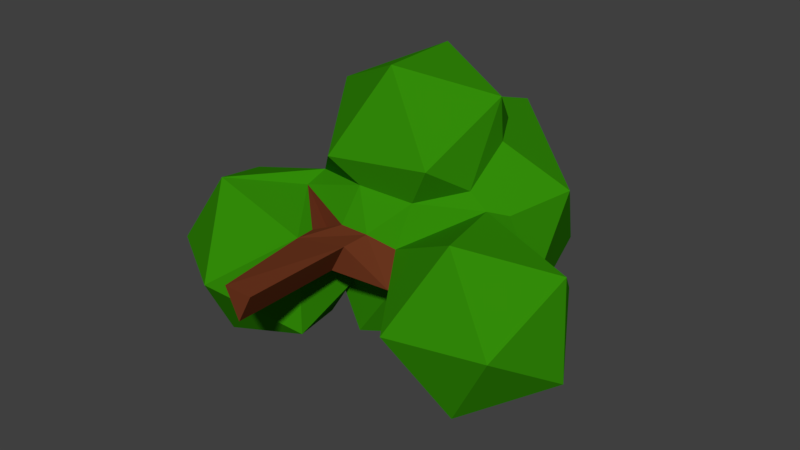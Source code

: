 # Source: Tree03.blend  (saved by Blender 2.78.0; exported with 4.5.12 LTS)
import bpy
from mathutils import Matrix  # noqa: F401  (used for matrix-valued properties, if any)

bpy.ops.wm.read_factory_settings(use_empty=True)
scene = bpy.context.scene
scene.name = 'Scene'

# ---- collections
col_collection_1 = bpy.data.collections.new('Collection 1'); scene.collection.children.link(col_collection_1)

# ---- materials (node trees are filled in below, after node groups)
mat_tree___bark = bpy.data.materials.new('Tree - Bark')
mat_tree___bark.alpha_threshold = 0.0
mat_tree___bark.use_transparent_shadow = False
mat_tree___bark.diffuse_color = (0.1626, 0.0388, 0.01462, 1.0)
mat_tree___bark.roughness = 0.5
mat_tree___bark.specular_intensity = 0.0
mat_tree___leaves = bpy.data.materials.new('Tree - Leaves')
mat_tree___leaves.alpha_threshold = 0.0
mat_tree___leaves.use_transparent_shadow = False
mat_tree___leaves.diffuse_color = (0.03303, 0.2598, 0.0027, 1.0)
mat_tree___leaves.roughness = 0.5
mat_tree___leaves.specular_intensity = 0.05208

# ---- material node trees

# ---- world
world_world_001 = bpy.data.worlds.new('World.001'); scene.world = world_world_001
world_world_001.use_nodes = True; world_world_001.node_tree.nodes.clear()
_N = world_world_001.node_tree.nodes; _L = world_world_001.node_tree.links
n0 = _N.new('ShaderNodeOutputWorld'); n0.name = 'World Output'; n0.location = (300, 300)
n1 = _N.new('ShaderNodeBackground'); n1.name = 'Background'; n1.location = (10, 300)
n1.inputs[0].default_value = (0.05, 0.05, 0.05, 1.0)
_L.new(n1.outputs[0], n0.inputs[0])
n0.is_active_output = True
world_world_001.use_sun_shadow = False
world_world_001.sun_shadow_jitter_overblur = 0.0
world_world_001.cycles.sampling_method = 'MANUAL'

# ---- meshes
me_plane_002 = bpy.data.meshes.new('Plane.002')
me_plane_002.from_pydata([(-0.1866, 0.9776, 0.196), (0.006105, 0.9776, -0.2077), (0.2209, 0.9776, 0.1927), (0.2209, 2.516, 0.1927), (0.006105, 2.516, -0.2077), (-0.1866, 2.927, 0.196), (0.2209, 2.927, 0.1927), (0.006105, 2.927, -0.2077), (-1.42, 1.672, -0.5727), (-0.4552, 2.409, 0.1281), (-1.788, 2.409, 0.5612), (-2.612, 2.409, -0.5727), (-1.788, 2.409, -1.707), (-0.4552, 2.409, -1.274), (-2.384, 3.601, 0.1281), (-2.384, 3.601, -1.274), (-1.051, 3.601, -1.707), (2.474, 2.365, -0.4554), (2.68, 3.585, 0.2033), (1.632, 2.743, 0.5991), (1.092, 2.153, -0.552), (1.807, 2.63, -1.659), (2.789, 3.515, -1.192), (0.5523, 3.172, -1.349), (1.601, 4.014, -1.745), (2.14, 4.604, -0.5935), (0.8398, 3.294, 1.074), (1.046, 4.514, 1.733), (-0.002649, 3.672, 2.128), (-0.5423, 3.081, 0.9774), (-0.2091, 5.055, 2.043), (-1.191, 4.17, 1.576), (1.828, 4.972, 0.531), (0.2717, 6.29, 1.008), (1.559, 4.344, -1.448), (1.116, 6.318, -0.9073), (-1.53, 5.228, 0.9057), (-1.087, 3.254, 0.3649), (-0.2425, 3.282, -1.551), (-0.163, 5.273, -2.194), (-0.9585, 6.475, -0.6757), (-1.798, 4.599, -1.073), (0.7864, 2.666, -0.2694), (0.5028, 3.143, -0.007368), (0.5137, 3.168, -0.5156), (-0.476, 3.274, -1.021), (-0.295, 3.247, -0.7807), (0.5416, 3.412, 0.536), (-0.1763, 3.258, 0.625), (-0.4172, 2.608, -0.3055), (-0.4635, 2.985, -0.04757), (-1.003, 3.505, 0.5263), (-0.5098, 2.724, 0.1007), (1.261, 3.978, 0.4355), (-1.123, 4.127, 0.7096), (1.306, 4.146, -1.376), (0.6213, 3.58, -1.128), (-1.279, 4.057, -1.004), (-1.557, 4.233, -0.4727), (1.635, 4.526, -0.6288), (1.021, 3.957, 0.649), (1.474, 4.183, 0.3637), (1.008, 4.635, 1.092), (-0.9944, 4.888, 1.116), (-0.7346, 5.264, 1.095), (0.6206, 5.316, 1.105), (0.2349, 5.367, 1.306)], [], [(1, 2, 0), (8, 10, 11), (9, 1, 0), (4, 2, 1), (3, 0, 2), (6, 9, 3), (9, 8, 13), (8, 9, 10), (7, 42, 4), (6, 43, 7), (6, 42, 43), (49, 7, 4), (9, 49, 4), (5, 50, 52), (8, 11, 12), (8, 12, 13), (60, 47, 53), (10, 37, 51), (11, 10, 14), (12, 11, 15), (13, 12, 16), (52, 50, 37), (10, 51, 14), (11, 14, 15), (12, 15, 16), (53, 61, 62), (14, 51, 58), (15, 14, 58), (15, 57, 16), (17, 19, 20), (18, 17, 22), (17, 18, 19), (17, 20, 21), (17, 21, 22), (18, 22, 25), (19, 18, 53), (21, 20, 23), (22, 21, 24), (18, 25, 53), (19, 53, 43), (43, 44, 42), (21, 23, 24), (22, 24, 25), (53, 59, 61), (23, 44, 56), (24, 56, 55), (25, 55, 59), (26, 28, 29), (27, 60, 62), (26, 27, 28), (29, 48, 26), (26, 47, 60), (27, 62, 65), (28, 27, 30), (29, 28, 31), (27, 66, 30), (28, 30, 31), (31, 51, 29), (30, 66, 64), (30, 63, 31), (33, 65, 32), (33, 32, 35), (62, 60, 53), (32, 59, 34), (32, 34, 35), (33, 35, 40), (55, 56, 38), (35, 34, 39), (33, 40, 36), (34, 38, 39), (35, 39, 40), (36, 40, 41), (37, 58, 51), (57, 38, 45), (39, 38, 41), (40, 39, 41), (9, 4, 1), (4, 3, 2), (3, 9, 0), (6, 5, 9), (7, 43, 42), (3, 4, 42), (6, 3, 42), (47, 43, 53), (9, 5, 52), (7, 50, 5), (61, 32, 62), (50, 9, 52), (49, 9, 50), (33, 66, 65), (5, 6, 7), (62, 32, 65), (58, 36, 41), (48, 5, 6), (51, 48, 29), (30, 64, 63), (31, 54, 51), (27, 65, 66), (47, 26, 48), (27, 26, 60), (57, 37, 45), (25, 24, 55), (24, 23, 56), (64, 33, 36), (48, 37, 5), (53, 25, 59), (23, 42, 44), (63, 54, 31), (23, 20, 42), (46, 50, 49), (42, 20, 19), (19, 43, 42), (15, 58, 57), (45, 46, 13), (13, 16, 45), (37, 9, 52), (10, 9, 37), (47, 6, 43), (49, 50, 7), (32, 61, 59), (59, 55, 34), (38, 34, 55), (56, 44, 38), (57, 58, 41), (58, 51, 36), (37, 50, 45), (46, 45, 50), (57, 45, 16), (37, 57, 58), (36, 63, 64), (64, 66, 33), (48, 51, 37), (49, 9, 13), (13, 46, 49), (54, 63, 36), (54, 36, 51), (38, 44, 46), (57, 41, 38), (5, 37, 50), (46, 45, 38), (44, 50, 46), (7, 50, 44), (43, 7, 44), (47, 48, 6)])
me_plane_002.polygons.foreach_set('material_index', [0, 1, 0, 0, 0, 0, 1, 1, 0, 0, 0, 0, 0, 0, 1, 1, 1, 1, 1, 1, 1, 0, 1, 1, 1, 1, 1, 1, 1, 1, 1, 1, 1, 1, 1, 1, 1, 1, 1, 1, 0, 1, 1, 1, 1, 1, 1, 1, 1, 1, 1, 1, 1, 1, 1, 1, 1, 1, 1, 1, 1, 1, 1, 1, 1, 1, 1, 1, 1, 1, 1, 1, 1, 1, 1, 1, 0, 0, 0, 0, 0, 0, 0, 1, 0, 0, 1, 0, 0, 1, 0, 1, 1, 1, 1, 1, 1, 1, 1, 1, 1, 1, 1, 1, 1, 1, 1, 1, 1, 1, 1, 1, 1, 1, 1, 1, 1, 1, 0, 1, 1, 1, 1, 1, 1, 0, 1, 1, 1, 1, 1, 1, 1, 1, 1, 1, 1, 1, 0, 1, 1, 1, 1, 1])
me_plane_002.materials.append(mat_tree___bark)
me_plane_002.materials.append(mat_tree___leaves)
me_plane_002.use_remesh_preserve_volume = False
me_plane_002.use_remesh_preserve_attributes = False
me_plane_002.use_mirror_vertex_groups = False
me_plane_002.update()

# ---- objects
ob_tree_03 = bpy.data.objects.new('Tree.03', me_plane_002)

# ---- transforms, parenting, visibility, modifiers, constraints
ob_tree_03.location = (0.0, 0.0, 0.0)
ob_tree_03.lineart.crease_threshold = 0.0
_vg = ob_tree_03.vertex_groups.new(name='Group')

# ---- collection membership
col_collection_1.objects.link(ob_tree_03)

# ---- scene / render settings (as saved in the file)
scene.frame_start = 1; scene.frame_end = 250; scene.frame_set(1)
scene.render.engine = 'BLENDER_EEVEE_NEXT'
scene.render.resolution_percentage = 50
scene.render.dither_intensity = 0.0
scene.cycles.use_denoising = False
scene.cycles.samples = 128
scene.cycles.sampling_pattern = 'TABULATED_SOBOL'
scene.cycles.light_sampling_threshold = 0.0
scene.cycles.use_adaptive_sampling = False
scene.cycles.use_light_tree = False
scene.cycles.blur_glossy = 0.0
scene.cycles.sample_clamp_indirect = 0.0
scene.view_settings.view_transform = 'Standard'
bpy.context.view_layer.update()

# ---- added for rendering (the .blend has no active camera and no usable light): camera, sun
cam_auto = bpy.data.cameras.new('AutoCamera')
cam_auto.lens = 50.0
cam_auto.sensor_width = 36.0
cam_auto.clip_end = 1000.0
ob_auto_camera = bpy.data.objects.new('AutoCamera', cam_auto)
scene.collection.objects.link(ob_auto_camera)
ob_auto_camera.location = (8.26351, -6.08386, 6.50749)
ob_auto_camera.rotation_euler = (1.09748, -7.21219e-08, 0.694738)
scene.camera = ob_auto_camera
light_auto_sun = bpy.data.lights.new('AutoSun', 'SUN')
light_auto_sun.energy = 3.0
light_auto_sun.angle = 0.0523599
ob_auto_sun = bpy.data.objects.new('AutoSun', light_auto_sun)
scene.collection.objects.link(ob_auto_sun)
ob_auto_sun.rotation_euler = (0.872665, 0.174533, 0.523599)
bpy.context.view_layer.update()
